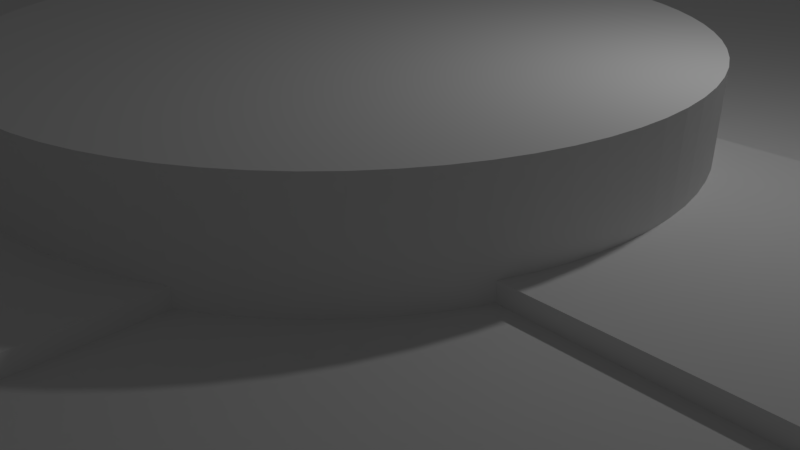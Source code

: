 # Source: bear-trap-cleanup.blend  (saved by Blender 2.79.0; exported with 4.5.12 LTS)
import bpy
from mathutils import Matrix  # noqa: F401  (used for matrix-valued properties, if any)

bpy.ops.wm.read_factory_settings(use_empty=True)
scene = bpy.context.scene
scene.name = 'Scene'

# ---- collections
col_collection_1 = bpy.data.collections.new('Collection 1'); scene.collection.children.link(col_collection_1)

# ---- world
world_world = bpy.data.worlds.new('World'); scene.world = world_world
world_world.color = (0.05088, 0.05088, 0.05088)
world_world.use_sun_shadow = False
world_world.sun_shadow_jitter_overblur = 0.0
world_world.cycles.sampling_method = 'MANUAL'

# ---- cameras
cam_camera = bpy.data.cameras.new('Camera')
cam_camera.clip_end = 100.0
cam_camera.lens = 35.0
cam_camera.sensor_width = 32.0
cam_camera.sensor_height = 18.0
cam_camera.ortho_scale = 7.314
cam_camera.dof.focus_distance = 0.0
cam_camera.dof.aperture_fstop = 128.0

# ---- lights
light_lamp = bpy.data.lights.new('Lamp', 'POINT')
light_lamp.transmission_factor = 0.0
light_lamp.cutoff_distance = 30.0
light_lamp.energy = 100.0
light_lamp.shadow_buffer_clip_start = 1.001
light_lamp.shadow_soft_size = 0.1
light_lamp.shadow_maximum_resolution = 0.006
light_lamp.use_absolute_resolution = True

# ---- meshes
me_gloomhaven_bear_trap = bpy.data.meshes.new('Gloomhaven Bear trap')
me_gloomhaven_bear_trap.from_pydata([(0.0, -10.0, 0.0), (0.0, -10.0, 3.0), (-8.66, -5.0, 0.0), (-8.66, -5.0, 3.0), (0.0, 10.0, 0.0), (0.0, 10.0, 3.0), (8.66, 5.0, 0.0), (8.66, 5.0, 3.0), (6.348, 5.18, 1.0), (5.736, 5.534, 3.0), (5.789, 4.212, 1.0), (5.276, 6.125, 3.912), (6.224, 6.379, 3.0), (3.922, 6.581, 1.0), (3.362, 5.613, 1.0), (4.534, 6.228, 3.0), (5.022, 7.073, 3.0), (7.66, 4.423, 1.0), (7.66, 1.5, 1.0), (1.939, 2.041, 1.0), (2.13, 1.876, 1.0), (0.5716, 2.653, 1.0), (0.8183, 2.601, 1.0), (1.06, 2.527, 1.0), (1.342, 7.461, 1.0), (-2.943, 5.881, 1.0), (0.06909, 2.696, 1.0), (-0.183, 2.685, 1.0), (-5.369, 4.48, 1.0), (-0.4333, 2.653, 1.0), (-0.6801, 2.601, 1.0), (-0.9215, 2.527, 1.0), (-1.156, 2.434, 1.0), (-1.382, 2.322, 1.0), (-1.597, 2.19, 1.0), (-1.801, 2.041, 1.0), (-7.66, 1.5, 1.0), (-1.992, 1.876, 1.0), (-2.168, 1.695, 1.0), (-2.328, 1.5, 1.0), (1.342, 8.07, 1.0), (-1.459, 7.461, 1.0), (-3.491, 6.83, 1.0), (-1.459, 8.003, 1.0), (-5.917, 5.429, 1.0), (-7.66, 4.423, 1.0), (0.3212, 2.685, 1.0), (1.294, 2.434, 1.0), (1.52, 2.322, 1.0), (1.736, 2.19, 1.0), (2.306, 1.695, 1.0), (2.466, 1.5, 1.0), (0.6353, 8.479, 3.0), (-4.603, 7.341, 3.0), (-5.804, 6.647, 3.0), (-4.857, 6.394, 3.912), (-5.305, 5.783, 3.0), (-4.103, 6.476, 3.0), (-0.716, -9.506, 3.0), (0.6714, -9.506, 3.0), (4.522, -7.291, 3.0), (0.6714, -8.458, 3.0), (4.064, -6.499, 3.0), (-5.103, -7.023, 3.0), (-0.716, -8.432, 3.0), (-4.616, -6.18, 3.0), (-6.304, -6.329, 3.0), (-7.66, -4.423, 3.0), (-5.818, -5.486, 3.0), (-7.66, 4.423, 3.0), (-8.66, 5.0, 3.0), (-0.7521, 8.411, 3.0), (-0.7521, 9.556, 3.0), (0.6353, 9.556, 3.0), (7.66, 4.423, 3.0), (8.66, -5.0, 3.0), (7.66, -4.423, 3.0), (5.724, -6.598, 3.0), (5.266, -5.805, 3.0), (-0.05841, 8.862, 3.912), (-8.66, 5.0, 0.0), (-6.43, -5.133, 1.0), (-5.869, -4.162, 1.0), (-5.357, -6.075, 3.912), (-4.004, -6.534, 1.0), (-3.443, -5.562, 1.0), (-7.66, -4.423, 1.0), (-7.66, -1.5, 1.0), (-2.682, -1.5, 1.0), (-2.576, -1.72, 1.0), (-2.452, -1.93, 1.0), (-2.311, -2.13, 1.0), (-2.155, -2.318, 1.0), (-1.984, -2.492, 1.0), (-1.799, -2.652, 1.0), (-1.602, -2.796, 1.0), (-1.393, -2.924, 1.0), (-1.393, -7.411, 1.0), (-1.423, -7.411, 1.0), (-1.423, -8.024, 1.0), (-1.393, -8.041, 2.0), (-1.393, -8.041, 1.084), (-1.113, -8.203, 2.0), (-1.113, -8.203, 1.877), (1.113, -8.203, 1.751), (1.025, -8.203, 2.0), (1.025, -7.765, 2.0), (-0.02231, -8.812, 3.912), (-1.069, -7.765, 2.0), (-1.393, -7.441, 1.084), (-1.069, -8.203, 2.0), (8.66, -5.0, 0.0), (1.113, -8.203, 2.0), (1.607, -7.918, 2.0), (3.452, -6.852, 1.0), (1.607, -7.918, 1.0), (3.058, -0.5622, 3.0), (3.069, -0.3165, 2.0), (3.069, -0.3043, 3.0), (3.06, -0.07321, 2.0), (3.058, -0.0464, 3.0), (3.032, 0.1685, 2.0), (3.025, 0.2096, 3.0), (2.983, 0.4072, 2.0), (2.97, 0.4617, 3.0), (2.916, 0.6412, 2.0), (2.893, 0.7083, 3.0), (2.83, 0.8689, 2.0), (2.796, 0.9473, 3.0), (2.726, 1.089, 2.0), (2.678, 1.177, 3.0), (2.604, 1.3, 2.0), (2.541, 1.396, 3.0), (2.466, 1.5, 2.0), (2.386, 1.602, 3.0), (3.025, -0.8182, 3.0), (3.028, -0.8013, 2.0), (3.058, -0.5597, 2.0), (2.978, -1.04, 2.0), (2.97, -1.07, 3.0), (2.909, -1.273, 2.0), (2.893, -1.317, 3.0), (2.821, -1.5, 2.0), (2.796, -1.556, 3.0), (2.821, -1.5, 1.0), (2.719, -1.71, 1.0), (2.678, -1.786, 3.0), (2.602, -1.912, 1.0), (2.541, -2.004, 3.0), (2.469, -2.104, 1.0), (2.386, -2.211, 3.0), (2.322, -2.286, 1.0), (2.213, -2.403, 3.0), (2.161, -2.455, 1.0), (2.025, -2.579, 3.0), (1.987, -2.611, 1.0), (1.822, -2.739, 3.0), (1.802, -2.753, 1.0), (1.607, -2.881, 2.0), (1.607, -2.881, 1.0), (1.606, -2.881, 3.0), (1.394, -2.996, 2.0), (1.379, -3.003, 3.0), (1.173, -3.094, 2.0), (1.142, -3.106, 3.0), (0.9452, -3.174, 2.0), (0.8974, -3.188, 3.0), (0.7115, -3.235, 2.0), (0.6465, -3.248, 3.0), (0.4736, -3.277, 2.0), (0.3913, -3.287, 3.0), (0.233, -3.3, 2.0), (0.1337, -3.304, 3.0), (-0.1244, -3.298, 3.0), (-0.008606, -3.303, 2.0), (-0.381, -3.27, 3.0), (-0.2497, -3.287, 2.0), (-0.4887, -3.252, 2.0), (-0.6343, -3.221, 3.0), (-0.7241, -3.198, 2.0), (-0.8824, -3.149, 3.0), (-0.9544, -3.124, 2.0), (-1.124, -3.057, 3.0), (-1.178, -3.033, 2.0), (-1.356, -2.944, 3.0), (-1.393, -2.924, 2.0), (-1.577, -2.812, 3.0), (-1.787, -2.661, 3.0), (-1.983, -2.493, 3.0), (-2.163, -2.309, 3.0), (-2.327, -2.109, 3.0), (-2.474, -1.896, 3.0), (-2.601, -1.672, 3.0), (-2.682, -1.5, 2.0), (-2.709, -1.438, 3.0), (-2.77, -1.273, 2.0), (-2.796, -1.195, 3.0), (-2.839, -1.04, 2.0), (-2.862, -0.9449, 3.0), (-2.889, -0.8013, 2.0), (-2.906, -0.6906, 3.0), (-2.92, -0.5597, 2.0), (-2.928, -0.4334, 3.0), (-2.931, -0.3165, 2.0), (-2.928, -0.1753, 3.0), (-2.922, -0.07321, 2.0), (-2.906, 0.08189, 3.0), (-2.893, 0.1685, 2.0), (-2.862, 0.3362, 3.0), (-2.845, 0.4072, 2.0), (-2.796, 0.5858, 3.0), (-2.778, 0.6412, 2.0), (-2.709, 0.8288, 3.0), (-2.692, 0.8689, 2.0), (-2.601, 1.063, 3.0), (-2.588, 1.089, 2.0), (-2.474, 1.288, 3.0), (-2.466, 1.3, 2.0), (-2.327, 1.501, 3.0), (-2.328, 1.5, 2.0), (-2.163, 1.7, 3.0), (-1.983, 1.884, 3.0), (-1.787, 2.053, 3.0), (-1.577, 2.203, 3.0), (-1.356, 2.336, 3.0), (-1.124, 2.448, 3.0), (-0.8824, 2.541, 3.0), (-0.6343, 2.612, 3.0), (-0.381, 2.662, 3.0), (-0.1244, 2.689, 3.0), (0.1337, 2.695, 3.0), (0.3913, 2.678, 3.0), (0.6465, 2.64, 3.0), (0.8974, 2.579, 3.0), (1.142, 2.497, 3.0), (1.379, 2.395, 3.0), (1.606, 2.272, 3.0), (1.822, 2.13, 3.0), (2.025, 1.971, 3.0), (2.213, 1.794, 3.0), (-7.66, -1.5, 2.0), (7.66, 1.5, 2.0), (-7.66, 1.5, 2.0), (7.66, -1.5, 2.0), (8.66, -1.5, 0.0), (8.66, -1.5, 2.0), (8.66, 1.5, 2.0), (8.66, 1.5, 0.0), (5.878, -5.451, 1.0), (7.66, -4.423, 1.0), (7.66, -1.5, 1.0), (5.289, -4.43, 1.0), (2.862, -5.831, 1.0), (-8.66, -1.5, 0.0), (-8.66, -1.5, 2.0), (-8.66, 1.5, 2.0), (-8.66, 1.5, 0.0), (4.776, -6.344, 3.912), (-12.0, -1.5, 0.0), (-12.0, -1.5, 2.0), (-12.0, 1.5, 2.0), (12.0, -1.5, 2.0), (12.0, 1.5, 2.0), (12.0, -1.5, 0.0), (-12.0, 1.5, 0.0), (12.0, 1.5, 0.0)], [], [(0, 1, 2), (2, 1, 3), (4, 5, 6), (6, 5, 7), (8, 9, 10), (10, 9, 11), (11, 9, 12), (13, 14, 15), (15, 14, 11), (15, 11, 16), (12, 16, 11), (14, 10, 11), (8, 10, 17), (17, 10, 18), (18, 10, 19), (18, 19, 20), (14, 21, 10), (10, 21, 22), (10, 22, 23), (13, 24, 14), (14, 24, 25), (14, 25, 26), (26, 25, 27), (27, 25, 28), (27, 28, 29), (29, 28, 30), (30, 28, 31), (31, 28, 32), (32, 28, 33), (33, 28, 34), (34, 28, 35), (35, 28, 36), (35, 36, 37), (37, 36, 38), (38, 36, 39), (13, 40, 24), (24, 41, 25), (25, 41, 42), (42, 41, 43), (44, 45, 28), (28, 45, 36), (26, 46, 14), (14, 46, 21), (23, 47, 10), (10, 47, 48), (10, 48, 49), (49, 19, 10), (20, 50, 18), (18, 50, 51), (13, 15, 40), (40, 15, 52), (53, 54, 55), (54, 56, 55), (55, 56, 28), (28, 56, 44), (53, 55, 57), (57, 55, 25), (57, 25, 42), (28, 25, 55), (58, 1, 59), (59, 1, 60), (59, 60, 61), (61, 60, 62), (1, 58, 63), (63, 58, 64), (63, 64, 65), (1, 63, 3), (3, 63, 66), (3, 66, 67), (67, 66, 68), (67, 69, 3), (3, 69, 70), (70, 69, 54), (70, 54, 53), (69, 56, 54), (57, 71, 53), (53, 71, 72), (53, 72, 5), (5, 72, 73), (5, 73, 16), (16, 73, 52), (16, 52, 15), (5, 16, 7), (7, 16, 12), (7, 12, 74), (74, 12, 9), (7, 74, 75), (75, 74, 76), (75, 76, 77), (77, 76, 78), (77, 60, 75), (75, 60, 1), (5, 70, 53), (42, 43, 57), (57, 43, 71), (40, 52, 24), (24, 52, 79), (79, 52, 73), (43, 41, 71), (71, 41, 79), (71, 79, 72), (73, 72, 79), (41, 24, 79), (5, 4, 70), (70, 4, 80), (56, 69, 44), (44, 69, 45), (81, 68, 82), (82, 68, 83), (83, 68, 66), (84, 85, 65), (65, 85, 83), (65, 83, 63), (66, 63, 83), (85, 82, 83), (81, 82, 86), (86, 82, 87), (87, 82, 88), (88, 82, 89), (89, 82, 90), (90, 82, 91), (91, 82, 85), (91, 85, 92), (92, 85, 93), (93, 85, 94), (94, 85, 95), (95, 85, 96), (96, 85, 97), (97, 85, 98), (98, 85, 84), (98, 84, 99), (65, 100, 84), (84, 100, 101), (84, 101, 99), (65, 64, 100), (100, 64, 102), (102, 64, 103), (104, 105, 61), (61, 105, 106), (61, 106, 107), (107, 59, 61), (106, 108, 107), (109, 97, 98), (101, 109, 99), (99, 109, 98), (107, 108, 64), (64, 108, 110), (64, 110, 103), (64, 58, 107), (58, 59, 107), (1, 0, 75), (75, 0, 111), (104, 61, 112), (112, 61, 113), (113, 61, 62), (113, 62, 114), (114, 115, 113), (103, 110, 102), (105, 104, 112), (68, 81, 67), (67, 81, 86), (116, 117, 118), (118, 117, 119), (118, 119, 120), (120, 119, 121), (120, 121, 122), (122, 121, 123), (122, 123, 124), (124, 123, 125), (124, 125, 126), (126, 125, 127), (126, 127, 128), (128, 127, 129), (128, 129, 130), (130, 129, 131), (130, 131, 132), (132, 131, 133), (132, 133, 134), (134, 133, 51), (134, 51, 50), (135, 136, 116), (116, 136, 137), (116, 137, 117), (136, 135, 138), (138, 135, 139), (138, 139, 140), (140, 139, 141), (140, 141, 142), (142, 141, 143), (142, 143, 144), (144, 143, 145), (145, 143, 146), (145, 146, 147), (147, 146, 148), (147, 148, 149), (149, 148, 150), (149, 150, 151), (151, 150, 152), (151, 152, 153), (153, 152, 154), (153, 154, 155), (155, 154, 156), (155, 156, 157), (157, 156, 158), (157, 158, 159), (156, 160, 158), (158, 160, 161), (161, 160, 162), (161, 162, 163), (163, 162, 164), (163, 164, 165), (165, 164, 166), (165, 166, 167), (167, 166, 168), (167, 168, 169), (169, 168, 170), (169, 170, 171), (171, 170, 172), (171, 172, 173), (171, 173, 174), (174, 173, 175), (174, 175, 176), (176, 175, 177), (177, 175, 178), (177, 178, 179), (179, 178, 180), (179, 180, 181), (181, 180, 182), (181, 182, 183), (183, 182, 184), (183, 184, 185), (185, 184, 186), (185, 186, 96), (96, 186, 95), (95, 186, 187), (95, 187, 94), (94, 187, 188), (94, 188, 93), (93, 188, 92), (92, 188, 189), (92, 189, 91), (91, 189, 190), (91, 190, 90), (90, 190, 191), (90, 191, 89), (89, 191, 192), (89, 192, 193), (193, 192, 194), (193, 194, 195), (195, 194, 196), (195, 196, 197), (197, 196, 198), (197, 198, 199), (199, 198, 200), (199, 200, 201), (201, 200, 202), (201, 202, 203), (203, 202, 204), (203, 204, 205), (205, 204, 206), (205, 206, 207), (207, 206, 208), (207, 208, 209), (209, 208, 210), (209, 210, 211), (211, 210, 212), (211, 212, 213), (213, 212, 214), (213, 214, 215), (215, 214, 216), (215, 216, 217), (217, 216, 218), (217, 218, 219), (219, 218, 39), (39, 218, 38), (38, 218, 220), (38, 220, 37), (37, 220, 221), (37, 221, 35), (35, 221, 222), (35, 222, 34), (34, 222, 223), (34, 223, 33), (33, 223, 224), (33, 224, 32), (32, 224, 225), (32, 225, 31), (31, 225, 226), (31, 226, 30), (30, 226, 227), (30, 227, 29), (29, 227, 228), (29, 228, 27), (27, 228, 229), (27, 229, 26), (26, 229, 230), (26, 230, 46), (46, 230, 231), (46, 231, 21), (21, 231, 232), (21, 232, 22), (22, 232, 233), (22, 233, 23), (23, 233, 234), (23, 234, 47), (47, 234, 235), (47, 235, 48), (48, 235, 236), (48, 236, 49), (49, 236, 237), (49, 237, 19), (19, 237, 238), (19, 238, 20), (20, 238, 239), (20, 239, 50), (50, 239, 134), (193, 88, 89), (120, 204, 118), (118, 204, 202), (118, 202, 116), (116, 202, 200), (116, 200, 135), (135, 200, 198), (135, 198, 139), (139, 198, 196), (139, 196, 141), (141, 196, 194), (141, 194, 143), (143, 194, 192), (143, 192, 146), (146, 192, 191), (146, 191, 148), (148, 191, 190), (148, 190, 150), (150, 190, 189), (150, 189, 152), (152, 189, 188), (152, 188, 154), (154, 188, 187), (154, 187, 156), (156, 187, 186), (156, 186, 160), (160, 186, 184), (160, 184, 162), (162, 184, 182), (162, 182, 164), (164, 182, 180), (164, 180, 166), (166, 180, 178), (166, 178, 168), (168, 178, 175), (168, 175, 170), (170, 175, 173), (170, 173, 172), (204, 120, 206), (206, 120, 122), (206, 122, 208), (208, 122, 124), (208, 124, 210), (210, 124, 126), (210, 126, 212), (212, 126, 128), (212, 128, 214), (214, 128, 130), (214, 130, 216), (216, 130, 132), (216, 132, 218), (218, 132, 134), (218, 134, 220), (220, 134, 239), (220, 239, 221), (221, 239, 238), (221, 238, 222), (222, 238, 237), (222, 237, 223), (223, 237, 236), (223, 236, 224), (224, 236, 235), (224, 235, 225), (225, 235, 234), (225, 234, 226), (226, 234, 233), (226, 233, 227), (227, 233, 232), (227, 232, 228), (228, 232, 231), (228, 231, 229), (229, 231, 230), (88, 193, 87), (87, 193, 240), (51, 133, 18), (18, 133, 241), (219, 39, 242), (242, 39, 36), (193, 195, 240), (240, 195, 197), (240, 197, 199), (199, 201, 240), (240, 201, 203), (240, 203, 205), (240, 205, 242), (242, 205, 207), (242, 207, 209), (209, 211, 242), (242, 211, 213), (242, 213, 215), (215, 217, 242), (242, 217, 219), (133, 131, 241), (241, 131, 129), (241, 129, 127), (127, 125, 241), (241, 125, 123), (241, 123, 121), (121, 119, 241), (241, 119, 243), (243, 119, 117), (243, 117, 137), (137, 136, 243), (243, 136, 138), (243, 138, 140), (140, 142, 243), (244, 245, 111), (111, 245, 75), (75, 245, 246), (75, 246, 7), (7, 246, 6), (6, 246, 247), (78, 76, 248), (248, 76, 249), (250, 144, 251), (251, 144, 145), (251, 145, 147), (147, 149, 251), (251, 149, 151), (251, 151, 153), (251, 153, 252), (252, 153, 155), (252, 155, 157), (157, 159, 252), (252, 159, 115), (252, 115, 114), (248, 249, 251), (251, 249, 250), (36, 45, 242), (242, 45, 69), (242, 69, 67), (242, 67, 240), (240, 67, 86), (240, 86, 87), (9, 8, 74), (74, 8, 17), (250, 249, 243), (243, 249, 76), (243, 76, 241), (241, 76, 74), (241, 74, 17), (17, 18, 241), (253, 2, 254), (254, 2, 3), (254, 3, 255), (255, 3, 70), (255, 70, 80), (80, 256, 255), (60, 77, 257), (77, 78, 257), (257, 78, 251), (251, 78, 248), (251, 252, 257), (60, 257, 62), (62, 257, 252), (62, 252, 114), (101, 100, 109), (109, 100, 185), (109, 185, 96), (96, 97, 109), (253, 254, 258), (258, 254, 259), (255, 260, 254), (254, 260, 259), (245, 261, 246), (246, 261, 262), (105, 112, 106), (106, 112, 113), (106, 113, 163), (163, 113, 161), (161, 113, 158), (163, 165, 106), (106, 165, 167), (106, 167, 169), (169, 171, 106), (106, 171, 174), (106, 174, 108), (108, 174, 176), (108, 176, 177), (177, 179, 108), (108, 179, 181), (108, 181, 183), (183, 185, 108), (108, 185, 100), (108, 100, 102), (102, 110, 108), (245, 244, 261), (261, 244, 263), (111, 0, 244), (244, 0, 253), (244, 253, 247), (247, 253, 256), (247, 256, 4), (4, 256, 80), (0, 2, 253), (253, 258, 256), (256, 258, 264), (4, 6, 247), (247, 265, 244), (244, 265, 263), (255, 256, 260), (260, 256, 264), (247, 246, 265), (265, 246, 262), (142, 144, 243), (243, 144, 250), (260, 264, 259), (259, 264, 258), (261, 263, 262), (262, 263, 265), (159, 158, 115), (115, 158, 113)])
me_gloomhaven_bear_trap.use_remesh_preserve_volume = False
me_gloomhaven_bear_trap.use_remesh_preserve_attributes = False
me_gloomhaven_bear_trap.use_mirror_vertex_groups = False
me_gloomhaven_bear_trap.update()
me_t_8_0_mesh = bpy.data.meshes.new('t.8.0.Mesh')
me_t_8_0_mesh.from_pydata([(-9.525, -16.5, 1.8), (9.525, -16.5, 1.8), (-19.05, 0.0, 1.8), (19.05, 0.0, 1.8), (-9.525, 16.5, 1.8), (9.525, 16.5, 1.8), (-9.525, -16.5, 1.05), (9.525, -16.5, 1.05), (-19.05, 0.0, 1.05), (19.05, 0.0, 1.05), (-9.525, 16.5, 1.05), (9.525, 16.5, 1.05)], [], [(0, 2, 8, 6), (9, 3, 1, 7), (0, 1, 3, 5, 4, 2), (2, 4, 10, 8), (7, 1, 0, 6), (9, 7, 6, 8, 10, 11), (4, 5, 11, 10), (11, 5, 3, 9)])
me_t_8_0_mesh.use_remesh_preserve_volume = False
me_t_8_0_mesh.use_remesh_preserve_attributes = False
me_t_8_0_mesh.use_mirror_vertex_groups = False
me_t_8_0_mesh.update()

# ---- objects
ob_gloomhaven_bear_trap = bpy.data.objects.new('Gloomhaven Bear trap', me_gloomhaven_bear_trap)
ob_lamp = bpy.data.objects.new('Lamp', light_lamp)
ob_camera = bpy.data.objects.new('Camera', cam_camera)
ob_t_8_0 = bpy.data.objects.new('t.8.0.', me_t_8_0_mesh)

# ---- transforms, parenting, visibility, modifiers, constraints
ob_gloomhaven_bear_trap.location = (0.0, 0.0, 0.0)
ob_gloomhaven_bear_trap.scale = (1.342, 1.342, 1.0)
ob_gloomhaven_bear_trap.lineart.crease_threshold = 0.0
ob_lamp.location = (4.076, 1.005, 5.904)
ob_lamp.rotation_euler = (0.6503, 0.05522, 1.866)
ob_lamp.lock_rotations_4d = False
ob_lamp.empty_display_type = 'ARROWS'
ob_lamp.color = (0.0, 0.0, 0.0, 0.0)
ob_lamp.lineart.crease_threshold = 0.0
ob_camera.location = (7.481, -6.508, 5.344)
ob_camera.rotation_euler = (1.109, 0.0, 0.8149)
ob_camera.lock_rotations_4d = False
ob_camera.empty_display_type = 'ARROWS'
ob_camera.color = (0.0, 0.0, 0.0, 0.0)
ob_camera.display_type = 'WIRE'
ob_camera.lineart.crease_threshold = 0.0
ob_t_8_0.location = (0.0, 0.0, 0.0)
ob_t_8_0.lineart.crease_threshold = 0.0

# ---- collection membership
col_collection_1.objects.link(ob_gloomhaven_bear_trap)
col_collection_1.objects.link(ob_lamp)
col_collection_1.objects.link(ob_camera)
col_collection_1.objects.link(ob_t_8_0)

# ---- scene / render settings (as saved in the file)
scene.camera = ob_camera
scene.frame_start = 1; scene.frame_end = 250; scene.frame_set(1)
scene.render.engine = 'BLENDER_EEVEE_NEXT'
scene.render.resolution_percentage = 50
scene.render.dither_intensity = 0.0
scene.cycles.use_denoising = False
scene.cycles.samples = 128
scene.cycles.sampling_pattern = 'TABULATED_SOBOL'
scene.cycles.use_adaptive_sampling = False
scene.cycles.use_light_tree = False
scene.cycles.blur_glossy = 0.0
scene.cycles.sample_clamp_indirect = 0.0
scene.view_settings.view_transform = 'Standard'
bpy.context.view_layer.update()
